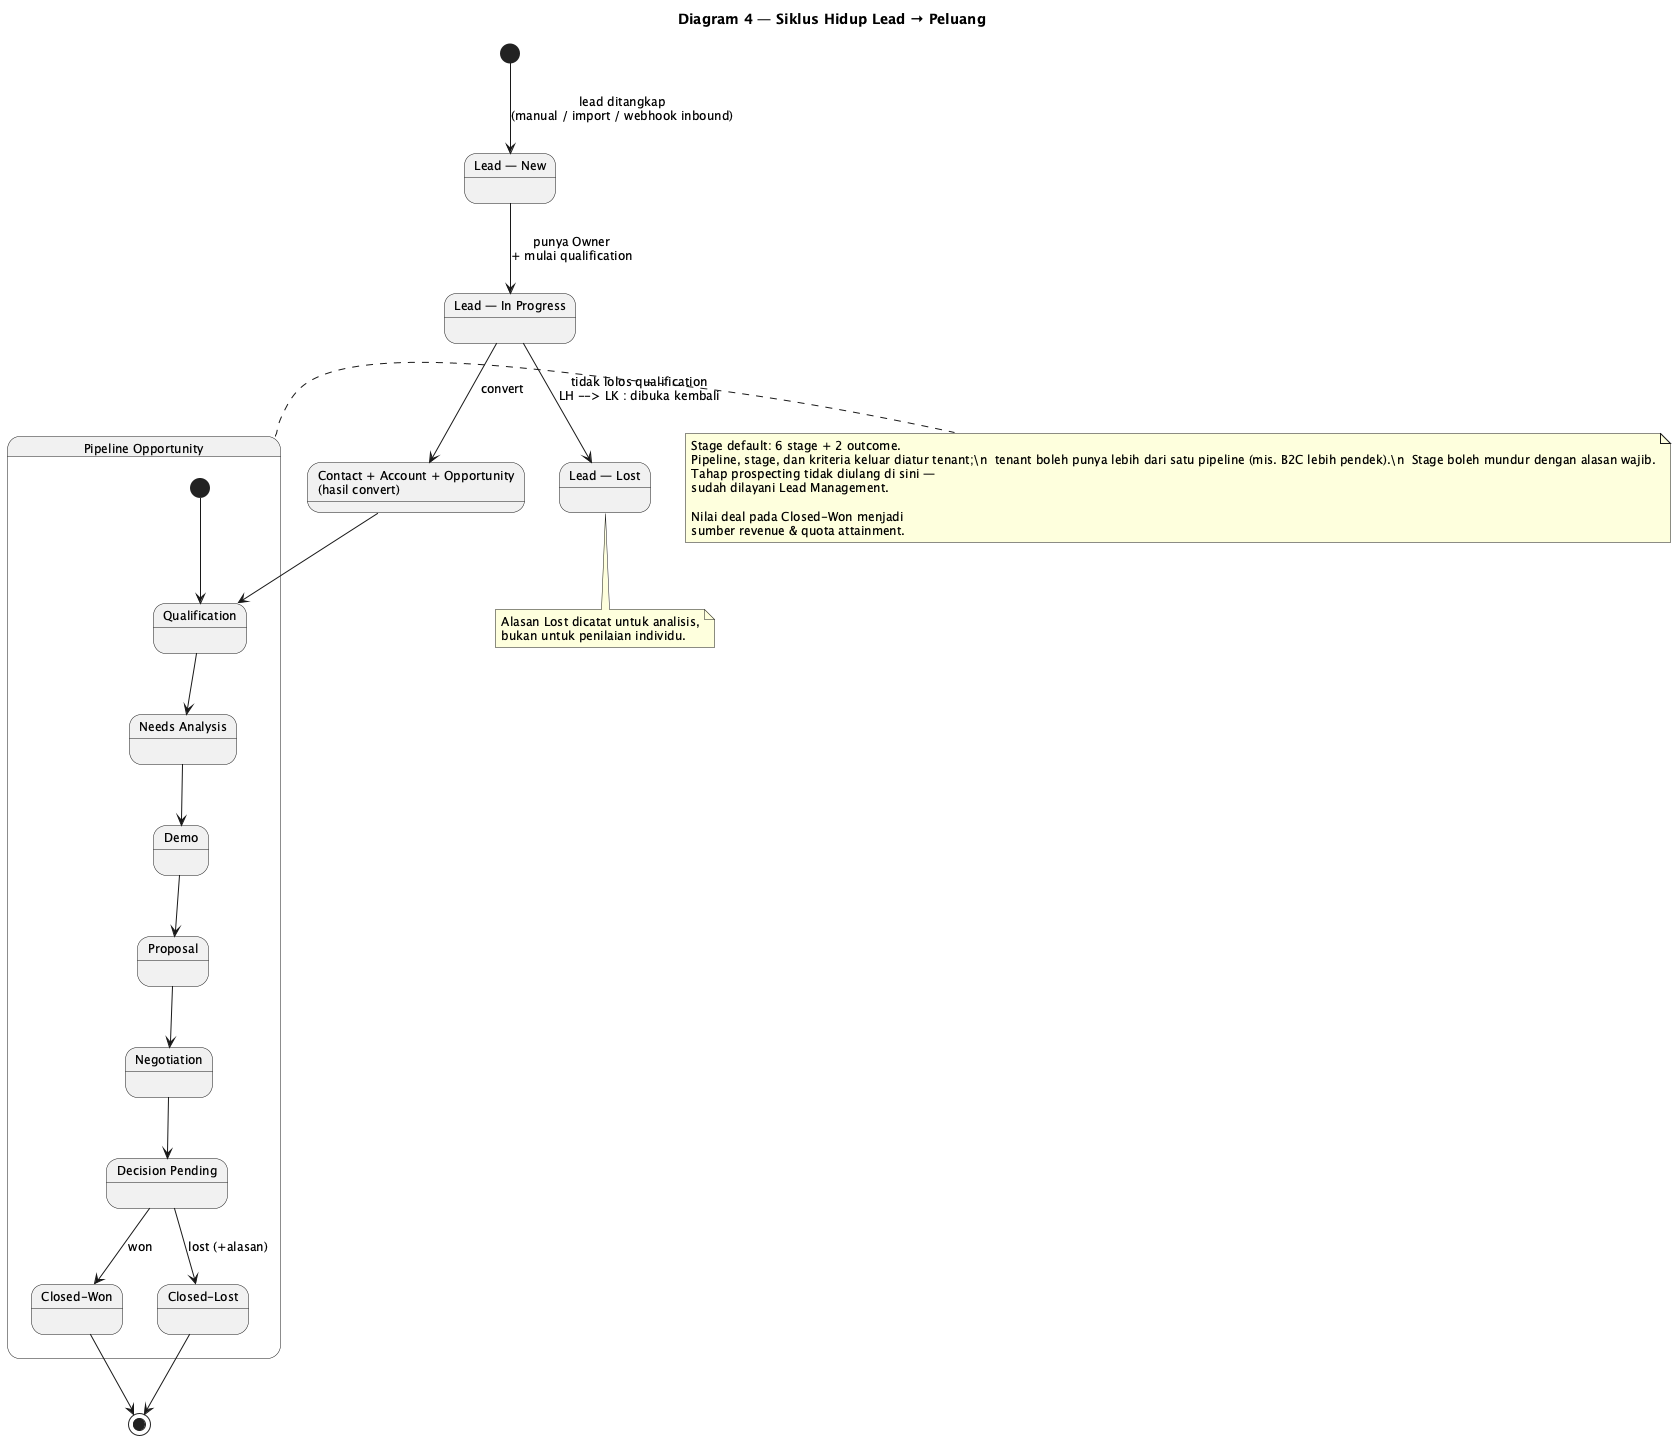

The diagram above was rendered by PlantUML. Its source (embedded in the PNG):
@startuml
title Diagram 4 — Siklus Hidup Lead → Peluang

skinparam shadowing false
skinparam defaultFontSize 12

state "Lead — New" as LB
state "Lead — In Progress" as LK
state "Lead — Lost" as LH
state "Contact + Account + Opportunity\n(hasil convert)" as CONV

[*] --> LB : lead ditangkap\n(manual / import / webhook inbound)
LB --> LK : punya Owner\n+ mulai qualification
LK --> LH : tidak lolos qualification\nLH --> LK : dibuka kembali
LK --> CONV : convert

state "Pipeline Opportunity" as PIPE {
  state "Qualification" as S1
  state "Needs Analysis" as S2
  state "Demo" as S3
  state "Proposal" as S4
  state "Negotiation" as S5
  state "Decision Pending" as S6
  state "Closed-Won" as CW
  state "Closed-Lost" as CL

  [*] --> S1
  S1 --> S2
  S2 --> S3
  S3 --> S4
  S4 --> S5
  S5 --> S6
  S6 --> CW : won
  S6 --> CL : lost (+alasan)
}

CONV --> S1
CW --> [*]
CL --> [*]

note right of PIPE
  Stage default: 6 stage + 2 outcome.
  Pipeline, stage, dan kriteria keluar diatur tenant;\n  tenant boleh punya lebih dari satu pipeline (mis. B2C lebih pendek).\n  Stage boleh mundur dengan alasan wajib.
  Tahap prospecting tidak diulang di sini —
  sudah dilayani Lead Management.

  Nilai deal pada Closed-Won menjadi
  sumber revenue & quota attainment.
end note

note bottom of LH
  Alasan Lost dicatat untuk analisis,
  bukan untuk penilaian individu.
end note
@enduml